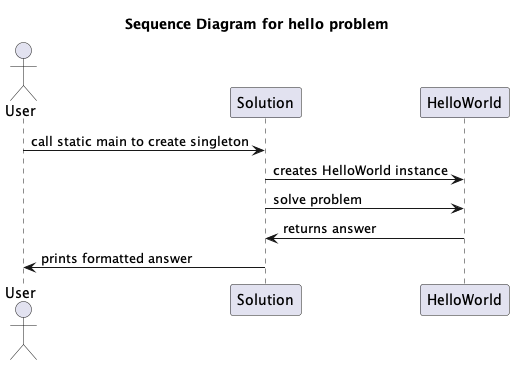

The diagram above was rendered by PlantUML. Its source (embedded in the PNG):
@startuml SequenceDiagram
title Sequence Diagram for hello problem
actor User
User -> Solution: call static main to create singleton
Solution -> HelloWorld: creates HelloWorld instance
Solution -> HelloWorld: solve problem
HelloWorld -> Solution: returns answer
Solution -> User: prints formatted answer
@enduml